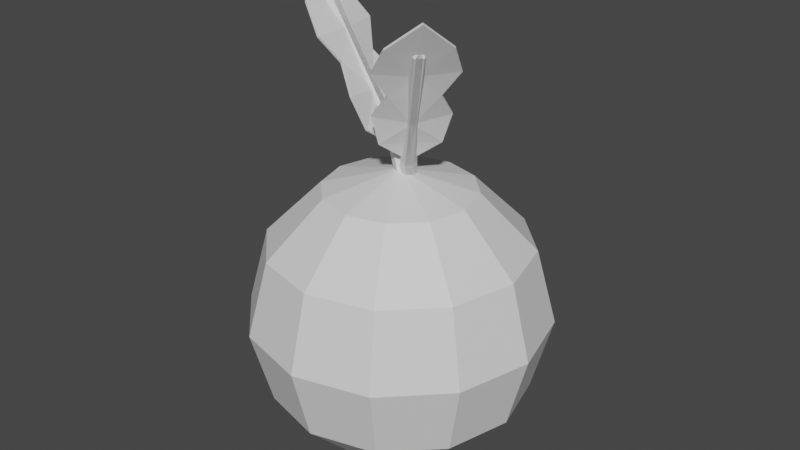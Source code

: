 # Source: beetItem.blend  (saved by Blender 2.82.7; exported with 4.5.12 LTS)
import bpy
from mathutils import Matrix  # noqa: F401  (used for matrix-valued properties, if any)

bpy.ops.wm.read_factory_settings(use_empty=True)
scene = bpy.context.scene
scene.name = 'Scene'

# ---- collections
col_collection = bpy.data.collections.new('Collection'); scene.collection.children.link(col_collection)

# ---- materials (node trees are filled in below, after node groups)
mat_leave = bpy.data.materials.new('Leave')
mat_leave.use_transparent_shadow = False
mat_beetstem = bpy.data.materials.new('BeetStem')
mat_beetstem.use_transparent_shadow = False

# ---- material node trees
mat_leave.use_nodes = True; mat_leave.node_tree.nodes.clear()
_N = mat_leave.node_tree.nodes; _L = mat_leave.node_tree.links
n0 = _N.new('ShaderNodeOutputMaterial'); n0.name = 'Material Output'; n0.location = (300, 300)
n1 = _N.new('ShaderNodeBsdfPrincipled'); n1.name = 'Principled BSDF'; n1.location = (10, 300)
n1.distribution = 'GGX'
n1.subsurface_method = 'BURLEY'
n1.inputs[3].default_value = 1.45
n1.inputs[27].default_value = (0.0, 0.0, 0.0, 1.0)
n1.inputs[28].default_value = 1.0
_L.new(n1.outputs[0], n0.inputs[0])
n0.is_active_output = True
mat_beetstem.use_nodes = True; mat_beetstem.node_tree.nodes.clear()
_N = mat_beetstem.node_tree.nodes; _L = mat_beetstem.node_tree.links
n0 = _N.new('ShaderNodeOutputMaterial'); n0.name = 'Material Output'; n0.location = (300, 300)
n1 = _N.new('ShaderNodeBsdfPrincipled'); n1.name = 'Principled BSDF'; n1.location = (10, 300)
n1.distribution = 'GGX'
n1.subsurface_method = 'BURLEY'
n1.inputs[3].default_value = 1.45
n1.inputs[27].default_value = (0.0, 0.0, 0.0, 1.0)
n1.inputs[28].default_value = 1.0
_L.new(n1.outputs[0], n0.inputs[0])
n0.is_active_output = True

# ---- world
world_world = bpy.data.worlds.new('World'); scene.world = world_world
world_world.use_nodes = True; world_world.node_tree.nodes.clear()
_N = world_world.node_tree.nodes; _L = world_world.node_tree.links
n0 = _N.new('ShaderNodeOutputWorld'); n0.name = 'World Output'; n0.location = (300, 300)
n1 = _N.new('ShaderNodeBackground'); n1.name = 'Background'; n1.location = (10, 300)
n1.inputs[0].default_value = (0.05088, 0.05088, 0.05088, 1.0)
_L.new(n1.outputs[0], n0.inputs[0])
n0.is_active_output = True
world_world.color = (0.05088, 0.05088, 0.05088)
world_world.use_sun_shadow = False
world_world.sun_shadow_jitter_overblur = 0.0

# ---- meshes
me_cube_003 = bpy.data.meshes.new('Cube.003')
me_cube_003.from_pydata([(-2.253, -0.584, -0.9983), (-1.467, -2.807, 1.066), (-1.649, -0.584, -0.9983), (-0.8682, -2.807, 1.07), (-0.3433, -0.5983, -0.555), (-0.3433, -2.768, -0.3357), (0.9323, -3.442, 0.03617), (-0.3433, -2.245, 0.3785), (-0.2166, -3.691, 0.6988), (0.3818, -3.691, 0.7024), (0.2612, -2.245, 0.3785), (1.537, -3.442, 0.03617), (0.2612, -2.768, -0.3357), (0.2612, -0.5983, -0.555), (-1.793, 0.7202, -1.035), (-0.4768, 0.6263, 0.9774), (0.1998, 0.3022, -1.035), (1.18, 0.2788, 0.9774), (0.1998, -0.5337, -1.035), (1.18, -0.4161, 0.9774), (-1.793, -0.9517, -1.035), (-0.4768, -0.7636, 0.9774), (-3.786, -0.5337, -1.035), (-2.134, -0.4161, 0.9774), (-3.786, 0.3022, -1.035), (-2.134, 0.2788, 0.9774), (0.1168, 0.6328, -0.003227), (1.626, 0.3164, -0.003227), (1.626, -0.3164, -0.003227), (0.1168, -0.6328, -0.003227), (-1.392, -0.3164, -0.003227), (-1.392, 0.3164, -0.003227), (-0.7967, -0.7427, -1.035), (0.3516, -0.5898, 0.9774), (0.8712, -0.4746, -0.003227), (0.1129, -0.01383, 1.049), (-0.3947, 0.09262, 1.049), (0.1129, -0.2267, 1.049), (-0.1409, -0.28, 1.049), (-0.9024, -0.2267, 1.049), (-0.3947, -0.3332, 1.049), (-0.9024, -0.01383, 1.049), (1.882, 0.3841, -0.6818), (1.882, -0.3841, -0.6818), (0.1304, -0.7682, -0.6592), (-1.621, -0.3841, -0.6366), (-1.621, 0.3841, -0.6366), (0.1304, 0.7682, -0.6592), (1.006, -0.5762, -0.6705), (-2.253, 0.584, -0.9983), (-1.467, 2.807, 1.066), (-1.649, 0.584, -0.9983), (-0.8682, 2.807, 1.07), (-2.91, 0.0, -0.9986), (-2.714, 0.0, 1.433), (-0.91, 0.0, -0.9986), (-2.115, 0.0, 1.437), (-0.3433, 0.5983, -0.555), (-0.3433, 2.768, -0.3357), (0.9323, 3.442, 0.03617), (-0.3433, 2.245, 0.3785), (-0.2166, 3.691, 0.6988), (0.3818, 3.691, 0.7024), (0.2612, 2.245, 0.3785), (1.537, 3.442, 0.03617), (0.2612, 2.768, -0.3357), (0.2612, 0.5983, -0.555), (1.193, 0.0, 0.6833), (1.0, 0.0, 0.3333), (1.0, 0.0, -2.98e-08), (1.0, 0.0, -0.3333), (0.9288, 0.0, -0.6764), (-0.7867, 0.0, 0.6714), (-1.0, 0.0, 0.3333), (-1.0, 0.0, -2.98e-08), (-0.3433, 0.0, -0.3333), (-0.9835, 0.0, -0.6517), (-1.793, -0.7202, -1.035), (-0.4768, -0.6263, 0.9774), (0.1998, -0.3022, -1.035), (1.18, -0.2788, 0.9774), (0.1998, 0.5337, -1.035), (1.18, 0.4161, 0.9774), (-1.793, 0.9517, -1.035), (-0.4768, 0.7636, 0.9774), (-3.786, 0.5337, -1.035), (-2.134, 0.4161, 0.9774), (-3.786, -0.3022, -1.035), (-2.134, -0.2788, 0.9774), (0.1168, -0.6328, -0.003227), (1.626, -0.3164, -0.003227), (1.626, 0.3164, -0.003227), (0.1168, 0.6328, -0.003227), (-1.392, 0.3164, -0.003227), (-1.392, -0.3164, -0.003227), (-0.7967, 0.7427, -1.035), (0.3516, 0.5898, 0.9774), (0.8712, 0.4746, -0.003227), (0.1129, 0.01383, 1.049), (-0.3947, -0.09262, 1.049), (0.1129, 0.2267, 1.049), (-0.1409, 0.28, 1.049), (-0.9024, 0.2267, 1.049), (-0.3947, 0.3332, 1.049), (-0.9024, 0.01383, 1.049), (1.882, -0.3841, -0.6818), (1.882, 0.3841, -0.6818), (0.1304, 0.7682, -0.6592), (-1.621, 0.3841, -0.6366), (-1.621, -0.3841, -0.6366), (0.1304, -0.7682, -0.6592), (1.006, 0.5762, -0.6705)], [], [(67, 3, 9), (3, 8, 9), (53, 2, 0), (56, 1, 3), (1, 72, 8), (0, 76, 53), (4, 75, 76), (5, 74, 75), (7, 74, 6), (7, 72, 73), (13, 0, 2), (12, 4, 13), (12, 6, 5), (10, 6, 11), (10, 8, 7), (71, 2, 55), (70, 13, 71), (69, 12, 70), (69, 10, 11), (67, 10, 68), (67, 56, 3), (3, 1, 8), (53, 55, 2), (56, 54, 1), (1, 54, 72), (0, 4, 76), (4, 5, 75), (5, 6, 74), (7, 73, 74), (7, 8, 72), (13, 4, 0), (12, 5, 4), (12, 11, 6), (10, 7, 6), (10, 9, 8), (71, 13, 2), (70, 12, 13), (69, 11, 12), (69, 68, 10), (67, 9, 10), (26, 15, 17, 27), (27, 17, 19, 28), (34, 33, 21, 29), (29, 21, 23, 30), (17, 15, 36, 35), (30, 23, 25, 31), (31, 25, 15, 26), (14, 16, 18, 32, 20, 22, 24), (46, 31, 26, 47), (45, 30, 31, 46), (44, 29, 30, 45), (48, 34, 29, 44), (42, 27, 28, 43), (47, 26, 27, 42), (43, 28, 34, 48), (28, 19, 33, 34), (35, 36, 41, 39, 40, 38, 37), (33, 19, 37, 38), (15, 25, 41, 36), (23, 21, 40, 39), (21, 33, 38, 40), (19, 17, 35, 37), (25, 23, 39, 41), (18, 43, 48, 32), (14, 47, 42, 16), (16, 42, 43, 18), (32, 48, 44, 20), (20, 44, 45, 22), (22, 45, 46, 24), (24, 46, 47, 14), (67, 62, 52), (52, 62, 61), (53, 49, 51), (56, 52, 50), (50, 61, 72), (49, 53, 76), (57, 76, 75), (58, 75, 74), (60, 59, 74), (60, 73, 72), (66, 51, 49), (65, 66, 57), (65, 58, 59), (63, 64, 59), (63, 60, 61), (71, 55, 51), (70, 71, 66), (69, 70, 65), (69, 64, 63), (67, 68, 63), (67, 52, 56), (52, 61, 50), (53, 51, 55), (56, 50, 54), (50, 72, 54), (49, 76, 57), (57, 75, 58), (58, 74, 59), (60, 74, 73), (60, 72, 61), (66, 49, 57), (65, 57, 58), (65, 59, 64), (63, 59, 60), (63, 61, 62), (71, 51, 66), (70, 66, 65), (69, 65, 64), (69, 63, 68), (67, 63, 62), (89, 90, 80, 78), (90, 91, 82, 80), (97, 92, 84, 96), (92, 93, 86, 84), (80, 98, 99, 78), (93, 94, 88, 86), (94, 89, 78, 88), (77, 87, 85, 83, 95, 81, 79), (109, 110, 89, 94), (108, 109, 94, 93), (107, 108, 93, 92), (111, 107, 92, 97), (105, 106, 91, 90), (110, 105, 90, 89), (106, 111, 97, 91), (91, 97, 96, 82), (98, 100, 101, 103, 102, 104, 99), (96, 101, 100, 82), (78, 99, 104, 88), (86, 102, 103, 84), (84, 103, 101, 96), (82, 100, 98, 80), (88, 104, 102, 86), (81, 95, 111, 106), (77, 79, 105, 110), (79, 81, 106, 105), (95, 83, 107, 111), (83, 85, 108, 107), (85, 87, 109, 108), (87, 77, 110, 109)])
me_cube_003.polygons.foreach_set('material_index', [0, 0, 0, 0, 0, 0, 0, 0, 0, 0, 0, 0, 0, 0, 0, 0, 0, 0, 0, 0, 0, 0, 0, 0, 0, 0, 0, 0, 0, 0, 0, 0, 0, 0, 0, 0, 0, 0, 0, 0, 1, 1, 1, 1, 1, 1, 1, 1, 1, 1, 1, 1, 1, 1, 1, 1, 1, 1, 1, 1, 1, 1, 1, 1, 1, 1, 1, 1, 1, 1, 0, 0, 0, 0, 0, 0, 0, 0, 0, 0, 0, 0, 0, 0, 0, 0, 0, 0, 0, 0, 0, 0, 0, 0, 0, 0, 0, 0, 0, 0, 0, 0, 0, 0, 0, 0, 0, 0, 0, 0, 1, 1, 1, 1, 1, 1, 1, 1, 1, 1, 1, 1, 1, 1, 1, 1, 1, 1, 1, 1, 1, 1, 1, 1, 1, 1, 1, 1, 1, 1])
_uv = me_cube_003.uv_layers.new(name='UVMap')
_uv.uv.foreach_set('vector', [0.5833, 0.625, 0.625, 0.75, 0.5833, 0.75, 0.625, 0.75, 0.5833, 1.0, 0.5833, 0.75, 0.125, 0.625, 0.375, 0.75, 0.125, 0.75, 0.625, 0.625, 0.875, 0.75, 0.625, 0.75, 0.625, 0.0, 0.5833, 0.125, 0.5833, 0.0, 0.375, 0.0, 0.4167, 0.125, 0.375, 0.125, 0.4167, 0.0, 0.4583, 0.125, 0.4167, 0.125, 0.4583, 0.0, 0.5, 0.125, 0.4583, 0.125, 0.5417, 0.0, 0.5, 0.125, 0.5, 0.0, 0.5417, 0.0, 0.5833, 0.125, 0.5417, 0.125, 0.4167, 0.75, 0.375, 1.0, 0.375, 0.75, 0.4583, 0.75, 0.4167, 1.0, 0.4167, 0.75, 0.4583, 0.75, 0.5, 1.0, 0.4583, 1.0, 0.5417, 0.75, 0.5, 1.0, 0.5, 0.75, 0.5417, 0.75, 0.5833, 1.0, 0.5417, 1.0, 0.4167, 0.625, 0.375, 0.75, 0.375, 0.625, 0.4583, 0.625, 0.4167, 0.75, 0.4167, 0.625, 0.5, 0.625, 0.4583, 0.75, 0.4583, 0.625, 0.5, 0.625, 0.5417, 0.75, 0.5, 0.75, 0.5833, 0.625, 0.5417, 0.75, 0.5417, 0.625, 0.5833, 0.625, 0.625, 0.625, 0.625, 0.75, 0.625, 0.75, 0.625, 1.0, 0.5833, 1.0, 0.125, 0.625, 0.375, 0.625, 0.375, 0.75, 0.625, 0.625, 0.875, 0.625, 0.875, 0.75, 0.625, 0.0, 0.625, 0.125, 0.5833, 0.125, 0.375, 0.0, 0.4167, 0.0, 0.4167, 0.125, 0.4167, 0.0, 0.4583, 0.0, 0.4583, 0.125, 0.4583, 0.0, 0.5, 0.0, 0.5, 0.125, 0.5417, 0.0, 0.5417, 0.125, 0.5, 0.125, 0.5417, 0.0, 0.5833, 0.0, 0.5833, 0.125, 0.4167, 0.75, 0.4167, 1.0, 0.375, 1.0, 0.4583, 0.75, 0.4583, 1.0, 0.4167, 1.0, 0.4583, 0.75, 0.5, 0.75, 0.5, 1.0, 0.5417, 0.75, 0.5417, 1.0, 0.5, 1.0, 0.5417, 0.75, 0.5833, 0.75, 0.5833, 1.0, 0.4167, 0.625, 0.4167, 0.75, 0.375, 0.75, 0.4583, 0.625, 0.4583, 0.75, 0.4167, 0.75, 0.5, 0.625, 0.5, 0.75, 0.4583, 0.75, 0.5, 0.625, 0.5417, 0.625, 0.5417, 0.75, 0.5833, 0.625, 0.5833, 0.75, 0.5417, 0.75, 1.0, 0.75, 1.0, 1.0, 0.8333, 1.0, 0.8333, 0.75, 0.8333, 0.75, 0.8333, 1.0, 0.6667, 1.0, 0.6667, 0.75, 0.5833, 0.75, 0.5833, 1.0, 0.5, 1.0, 0.5, 0.75, 0.5, 0.75, 0.5, 1.0, 0.3333, 1.0, 0.3333, 0.75, 0.8333, 1.0, 1.0, 1.0, 1.0, 1.0, 0.8333, 1.0, 0.3333, 0.75, 0.3333, 1.0, 0.1667, 1.0, 0.1667, 0.75, 0.1667, 0.75, 0.1667, 1.0, -8.941e-08, 1.0, -8.941e-08, 0.75, 0.75, 0.49, 0.9578, 0.37, 0.9578, 0.13, 0.8539, 0.07, 0.75, 0.01, 0.5422, 0.13, 0.5422, 0.37, 0.1667, 0.5833, 0.1667, 0.75, -8.941e-08, 0.75, -8.941e-08, 0.5833, 0.3333, 0.5833, 0.3333, 0.75, 0.1667, 0.75, 0.1667, 0.5833, 0.5, 0.5833, 0.5, 0.75, 0.3333, 0.75, 0.3333, 0.5833, 0.5833, 0.5833, 0.5833, 0.75, 0.5, 0.75, 0.5, 0.5833, 0.8333, 0.5833, 0.8333, 0.75, 0.6667, 0.75, 0.6667, 0.5833, 1.0, 0.5833, 1.0, 0.75, 0.8333, 0.75, 0.8333, 0.5833, 0.6667, 0.5833, 0.6667, 0.75, 0.5833, 0.75, 0.5833, 0.5833, 0.6667, 0.75, 0.6667, 1.0, 0.5833, 1.0, 0.5833, 0.75, 0.4578, 0.37, 0.25, 0.49, 0.04215, 0.37, 0.04215, 0.13, 0.25, 0.01, 0.3539, 0.07, 0.4578, 0.13, 0.5833, 1.0, 0.6667, 1.0, 0.6667, 1.0, 0.5833, 1.0, -8.941e-08, 1.0, 0.1667, 1.0, 0.1667, 1.0, -8.941e-08, 1.0, 0.3333, 1.0, 0.5, 1.0, 0.5, 1.0, 0.3333, 1.0, 0.5, 1.0, 0.5833, 1.0, 0.5833, 1.0, 0.5, 1.0, 0.6667, 1.0, 0.8333, 1.0, 0.8333, 1.0, 0.6667, 1.0, 0.1667, 1.0, 0.3333, 1.0, 0.3333, 1.0, 0.1667, 1.0, 0.6667, 0.5, 0.6667, 0.5833, 0.5833, 0.5833, 0.5833, 0.5, 1.0, 0.5, 1.0, 0.5833, 0.8333, 0.5833, 0.8333, 0.5, 0.8333, 0.5, 0.8333, 0.5833, 0.6667, 0.5833, 0.6667, 0.5, 0.5833, 0.5, 0.5833, 0.5833, 0.5, 0.5833, 0.5, 0.5, 0.5, 0.5, 0.5, 0.5833, 0.3333, 0.5833, 0.3333, 0.5, 0.3333, 0.5, 0.3333, 0.5833, 0.1667, 0.5833, 0.1667, 0.5, 0.1667, 0.5, 0.1667, 0.5833, -8.941e-08, 0.5833, -8.941e-08, 0.5, 0.5833, 0.625, 0.5833, 0.75, 0.625, 0.75, 0.625, 0.75, 0.5833, 0.75, 0.5833, 1.0, 0.125, 0.625, 0.125, 0.75, 0.375, 0.75, 0.625, 0.625, 0.625, 0.75, 0.875, 0.75, 0.625, 0.0, 0.5833, 0.0, 0.5833, 0.125, 0.375, 0.0, 0.375, 0.125, 0.4167, 0.125, 0.4167, 0.0, 0.4167, 0.125, 0.4583, 0.125, 0.4583, 0.0, 0.4583, 0.125, 0.5, 0.125, 0.5417, 0.0, 0.5, 0.0, 0.5, 0.125, 0.5417, 0.0, 0.5417, 0.125, 0.5833, 0.125, 0.4167, 0.75, 0.375, 0.75, 0.375, 1.0, 0.4583, 0.75, 0.4167, 0.75, 0.4167, 1.0, 0.4583, 0.75, 0.4583, 1.0, 0.5, 1.0, 0.5417, 0.75, 0.5, 0.75, 0.5, 1.0, 0.5417, 0.75, 0.5417, 1.0, 0.5833, 1.0, 0.4167, 0.625, 0.375, 0.625, 0.375, 0.75, 0.4583, 0.625, 0.4167, 0.625, 0.4167, 0.75, 0.5, 0.625, 0.4583, 0.625, 0.4583, 0.75, 0.5, 0.625, 0.5, 0.75, 0.5417, 0.75, 0.5833, 0.625, 0.5417, 0.625, 0.5417, 0.75, 0.5833, 0.625, 0.625, 0.75, 0.625, 0.625, 0.625, 0.75, 0.5833, 1.0, 0.625, 1.0, 0.125, 0.625, 0.375, 0.75, 0.375, 0.625, 0.625, 0.625, 0.875, 0.75, 0.875, 0.625, 0.625, 0.0, 0.5833, 0.125, 0.625, 0.125, 0.375, 0.0, 0.4167, 0.125, 0.4167, 0.0, 0.4167, 0.0, 0.4583, 0.125, 0.4583, 0.0, 0.4583, 0.0, 0.5, 0.125, 0.5, 0.0, 0.5417, 0.0, 0.5, 0.125, 0.5417, 0.125, 0.5417, 0.0, 0.5833, 0.125, 0.5833, 0.0, 0.4167, 0.75, 0.375, 1.0, 0.4167, 1.0, 0.4583, 0.75, 0.4167, 1.0, 0.4583, 1.0, 0.4583, 0.75, 0.5, 1.0, 0.5, 0.75, 0.5417, 0.75, 0.5, 1.0, 0.5417, 1.0, 0.5417, 0.75, 0.5833, 1.0, 0.5833, 0.75, 0.4167, 0.625, 0.375, 0.75, 0.4167, 0.75, 0.4583, 0.625, 0.4167, 0.75, 0.4583, 0.75, 0.5, 0.625, 0.4583, 0.75, 0.5, 0.75, 0.5, 0.625, 0.5417, 0.75, 0.5417, 0.625, 0.5833, 0.625, 0.5417, 0.75, 0.5833, 0.75, 1.0, 0.75, 0.8333, 0.75, 0.8333, 1.0, 1.0, 1.0, 0.8333, 0.75, 0.6667, 0.75, 0.6667, 1.0, 0.8333, 1.0, 0.5833, 0.75, 0.5, 0.75, 0.5, 1.0, 0.5833, 1.0, 0.5, 0.75, 0.3333, 0.75, 0.3333, 1.0, 0.5, 1.0, 0.8333, 1.0, 0.8333, 1.0, 1.0, 1.0, 1.0, 1.0, 0.3333, 0.75, 0.1667, 0.75, 0.1667, 1.0, 0.3333, 1.0, 0.1667, 0.75, -8.941e-08, 0.75, -8.941e-08, 1.0, 0.1667, 1.0, 0.75, 0.49, 0.5422, 0.37, 0.5422, 0.13, 0.75, 0.01, 0.8539, 0.07, 0.9578, 0.13, 0.9578, 0.37, 0.1667, 0.5833, -8.941e-08, 0.5833, -8.941e-08, 0.75, 0.1667, 0.75, 0.3333, 0.5833, 0.1667, 0.5833, 0.1667, 0.75, 0.3333, 0.75, 0.5, 0.5833, 0.3333, 0.5833, 0.3333, 0.75, 0.5, 0.75, 0.5833, 0.5833, 0.5, 0.5833, 0.5, 0.75, 0.5833, 0.75, 0.8333, 0.5833, 0.6667, 0.5833, 0.6667, 0.75, 0.8333, 0.75, 1.0, 0.5833, 0.8333, 0.5833, 0.8333, 0.75, 1.0, 0.75, 0.6667, 0.5833, 0.5833, 0.5833, 0.5833, 0.75, 0.6667, 0.75, 0.6667, 0.75, 0.5833, 0.75, 0.5833, 1.0, 0.6667, 1.0, 0.4578, 0.37, 0.4578, 0.13, 0.3539, 0.07, 0.25, 0.01, 0.04215, 0.13, 0.04215, 0.37, 0.25, 0.49, 0.5833, 1.0, 0.5833, 1.0, 0.6667, 1.0, 0.6667, 1.0, -8.941e-08, 1.0, -8.941e-08, 1.0, 0.1667, 1.0, 0.1667, 1.0, 0.3333, 1.0, 0.3333, 1.0, 0.5, 1.0, 0.5, 1.0, 0.5, 1.0, 0.5, 1.0, 0.5833, 1.0, 0.5833, 1.0, 0.6667, 1.0, 0.6667, 1.0, 0.8333, 1.0, 0.8333, 1.0, 0.1667, 1.0, 0.1667, 1.0, 0.3333, 1.0, 0.3333, 1.0, 0.6667, 0.5, 0.5833, 0.5, 0.5833, 0.5833, 0.6667, 0.5833, 1.0, 0.5, 0.8333, 0.5, 0.8333, 0.5833, 1.0, 0.5833, 0.8333, 0.5, 0.6667, 0.5, 0.6667, 0.5833, 0.8333, 0.5833, 0.5833, 0.5, 0.5, 0.5, 0.5, 0.5833, 0.5833, 0.5833, 0.5, 0.5, 0.3333, 0.5, 0.3333, 0.5833, 0.5, 0.5833, 0.3333, 0.5, 0.1667, 0.5, 0.1667, 0.5833, 0.3333, 0.5833, 0.1667, 0.5, -8.941e-08, 0.5, -8.941e-08, 0.5833, 0.1667, 0.5833])
me_cube_003.materials.append(mat_leave)
me_cube_003.materials.append(mat_beetstem)
me_cube_003.use_remesh_fix_poles = True
me_cube_003.use_remesh_preserve_attributes = False
me_cube_003.use_mirror_vertex_groups = False
me_cube_003.update()
me_sphere = bpy.data.meshes.new('Sphere')
me_sphere.from_pydata([(0.0, 1.0, -4.371e-08), (0.0, 0.5, -0.866), (0.25, 0.433, 0.866), (0.433, 0.75, 0.5), (0.5, 0.866, -4.371e-08), (0.433, 0.75, -0.5), (0.25, 0.433, -0.866), (-1.308e-07, 7.55e-08, 1.0), (0.433, 0.25, 0.866), (0.75, 0.433, 0.5), (0.866, 0.5, -4.371e-08), (0.75, 0.433, -0.5), (0.433, 0.25, -0.866), (0.5, 1.245e-07, 0.866), (0.866, 1.096e-07, 0.5), (1.0, 1.394e-07, -4.371e-08), (0.866, 1.394e-07, -0.5), (0.5, 1.692e-07, -0.866), (0.433, -0.25, 0.866), (0.75, -0.433, 0.5), (0.866, -0.5, -4.371e-08), (0.75, -0.433, -0.5), (0.433, -0.25, -0.866), (0.25, -0.433, 0.866), (0.433, -0.75, 0.5), (0.5, -0.866, -4.371e-08), (0.433, -0.75, -0.5), (0.25, -0.433, -0.866), (-6.06e-08, -0.5, 0.866), (-1.589e-08, -0.866, 0.5), (-4.57e-08, -1.0, -4.371e-08), (-4.57e-08, -0.866, -0.5), (1.391e-08, -0.5, -0.866), (0.0, 1.51e-07, -1.0), (-0.25, -0.433, 0.866), (-0.433, -0.75, 0.5), (-0.5, -0.866, -4.371e-08), (-0.433, -0.75, -0.5), (-0.25, -0.433, -0.866), (-0.433, -0.25, 0.866), (-0.75, -0.433, 0.5), (-0.866, -0.5, -4.371e-08), (-0.75, -0.433, -0.5), (-0.433, -0.25, -0.866), (-0.5, 2.437e-07, 0.866), (-0.866, 1.99e-07, 0.5), (-1.0, 2.288e-07, -4.371e-08), (-0.866, 1.99e-07, -0.5), (-0.5, 1.692e-07, -0.866), (-0.433, 0.25, 0.866), (-0.75, 0.433, 0.5), (-0.866, 0.5, -4.371e-08), (-0.75, 0.433, -0.5), (-0.433, 0.25, -0.866), (-0.25, 0.433, 0.866), (-0.433, 0.75, 0.5), (-0.5, 0.866, -4.371e-08), (-0.433, 0.75, -0.5), (-0.25, 0.433, -0.866), (8.841e-08, 0.5, 0.866), (4.371e-08, 0.866, 0.5), (4.371e-08, 0.866, -0.5)], [], [(61, 0, 4, 5), (60, 59, 2, 3), (1, 61, 5, 6), (0, 60, 3, 4), (59, 7, 2), (33, 1, 6), (6, 5, 11, 12), (4, 3, 9, 10), (2, 7, 8), (33, 6, 12), (5, 4, 10, 11), (3, 2, 8, 9), (12, 11, 16, 17), (10, 9, 14, 15), (8, 7, 13), (33, 12, 17), (11, 10, 15, 16), (9, 8, 13, 14), (17, 16, 21, 22), (15, 14, 19, 20), (13, 7, 18), (33, 17, 22), (16, 15, 20, 21), (14, 13, 18, 19), (20, 19, 24, 25), (18, 7, 23), (33, 22, 27), (21, 20, 25, 26), (19, 18, 23, 24), (22, 21, 26, 27), (23, 7, 28), (33, 27, 32), (26, 25, 30, 31), (24, 23, 28, 29), (27, 26, 31, 32), (25, 24, 29, 30), (33, 32, 38), (31, 30, 36, 37), (29, 28, 34, 35), (32, 31, 37, 38), (30, 29, 35, 36), (28, 7, 34), (33, 38, 43), (37, 36, 41, 42), (35, 34, 39, 40), (38, 37, 42, 43), (36, 35, 40, 41), (34, 7, 39), (33, 43, 48), (42, 41, 46, 47), (40, 39, 44, 45), (43, 42, 47, 48), (41, 40, 45, 46), (39, 7, 44), (47, 46, 51, 52), (45, 44, 49, 50), (48, 47, 52, 53), (46, 45, 50, 51), (44, 7, 49), (33, 48, 53), (50, 49, 54, 55), (53, 52, 57, 58), (51, 50, 55, 56), (49, 7, 54), (33, 53, 58), (52, 51, 56, 57), (58, 57, 61, 1), (56, 55, 60, 0), (54, 7, 59), (33, 58, 1), (57, 56, 0, 61), (55, 54, 59, 60)])
_uv = me_sphere.uv_layers.new(name='UVMap')
_uv.uv.foreach_set('vector', [0.75, 0.3333, 0.75, 0.5, 0.6667, 0.5, 0.6667, 0.3333, 0.75, 0.6667, 0.75, 0.8333, 0.6667, 0.8333, 0.6667, 0.6667, 0.75, 0.1667, 0.75, 0.3333, 0.6667, 0.3333, 0.6667, 0.1667, 0.75, 0.5, 0.75, 0.6667, 0.6667, 0.6667, 0.6667, 0.5, 0.75, 0.8333, 0.7083, 1.0, 0.6667, 0.8333, 0.7083, 0.0, 0.75, 0.1667, 0.6667, 0.1667, 0.6667, 0.1667, 0.6667, 0.3333, 0.5833, 0.3333, 0.5833, 0.1667, 0.6667, 0.5, 0.6667, 0.6667, 0.5833, 0.6667, 0.5833, 0.5, 0.6667, 0.8333, 0.625, 1.0, 0.5833, 0.8333, 0.625, 0.0, 0.6667, 0.1667, 0.5833, 0.1667, 0.6667, 0.3333, 0.6667, 0.5, 0.5833, 0.5, 0.5833, 0.3333, 0.6667, 0.6667, 0.6667, 0.8333, 0.5833, 0.8333, 0.5833, 0.6667, 0.5833, 0.1667, 0.5833, 0.3333, 0.5, 0.3333, 0.5, 0.1667, 0.5833, 0.5, 0.5833, 0.6667, 0.5, 0.6667, 0.5, 0.5, 0.5833, 0.8333, 0.5417, 1.0, 0.5, 0.8333, 0.5417, 0.0, 0.5833, 0.1667, 0.5, 0.1667, 0.5833, 0.3333, 0.5833, 0.5, 0.5, 0.5, 0.5, 0.3333, 0.5833, 0.6667, 0.5833, 0.8333, 0.5, 0.8333, 0.5, 0.6667, 0.5, 0.1667, 0.5, 0.3333, 0.4167, 0.3333, 0.4167, 0.1667, 0.5, 0.5, 0.5, 0.6667, 0.4167, 0.6667, 0.4167, 0.5, 0.5, 0.8333, 0.4583, 1.0, 0.4167, 0.8333, 0.4583, 0.0, 0.5, 0.1667, 0.4167, 0.1667, 0.5, 0.3333, 0.5, 0.5, 0.4167, 0.5, 0.4167, 0.3333, 0.5, 0.6667, 0.5, 0.8333, 0.4167, 0.8333, 0.4167, 0.6667, 0.4167, 0.5, 0.4167, 0.6667, 0.3333, 0.6667, 0.3333, 0.5, 0.4167, 0.8333, 0.375, 1.0, 0.3333, 0.8333, 0.375, 0.0, 0.4167, 0.1667, 0.3333, 0.1667, 0.4167, 0.3333, 0.4167, 0.5, 0.3333, 0.5, 0.3333, 0.3333, 0.4167, 0.6667, 0.4167, 0.8333, 0.3333, 0.8333, 0.3333, 0.6667, 0.4167, 0.1667, 0.4167, 0.3333, 0.3333, 0.3333, 0.3333, 0.1667, 0.3333, 0.8333, 0.2917, 1.0, 0.25, 0.8333, 0.2917, 0.0, 0.3333, 0.1667, 0.25, 0.1667, 0.3333, 0.3333, 0.3333, 0.5, 0.25, 0.5, 0.25, 0.3333, 0.3333, 0.6667, 0.3333, 0.8333, 0.25, 0.8333, 0.25, 0.6667, 0.3333, 0.1667, 0.3333, 0.3333, 0.25, 0.3333, 0.25, 0.1667, 0.3333, 0.5, 0.3333, 0.6667, 0.25, 0.6667, 0.25, 0.5, 0.2083, 0.0, 0.25, 0.1667, 0.1667, 0.1667, 0.25, 0.3333, 0.25, 0.5, 0.1667, 0.5, 0.1667, 0.3333, 0.25, 0.6667, 0.25, 0.8333, 0.1667, 0.8333, 0.1667, 0.6667, 0.25, 0.1667, 0.25, 0.3333, 0.1667, 0.3333, 0.1667, 0.1667, 0.25, 0.5, 0.25, 0.6667, 0.1667, 0.6667, 0.1667, 0.5, 0.25, 0.8333, 0.2083, 1.0, 0.1667, 0.8333, 0.125, 0.0, 0.1667, 0.1667, 0.08333, 0.1667, 0.1667, 0.3333, 0.1667, 0.5, 0.08333, 0.5, 0.08333, 0.3333, 0.1667, 0.6667, 0.1667, 0.8333, 0.08333, 0.8333, 0.08333, 0.6667, 0.1667, 0.1667, 0.1667, 0.3333, 0.08333, 0.3333, 0.08333, 0.1667, 0.1667, 0.5, 0.1667, 0.6667, 0.08333, 0.6667, 0.08333, 0.5, 0.1667, 0.8333, 0.125, 1.0, 0.08333, 0.8333, 0.04167, 0.0, 0.08333, 0.1667, 0.0, 0.1667, 0.08333, 0.3333, 0.08333, 0.5, 0.0, 0.5, 0.0, 0.3333, 0.08333, 0.6667, 0.08333, 0.8333, 0.0, 0.8333, 0.0, 0.6667, 0.08333, 0.1667, 0.08333, 0.3333, 0.0, 0.3333, 0.0, 0.1667, 0.08333, 0.5, 0.08333, 0.6667, 0.0, 0.6667, 0.0, 0.5, 0.08333, 0.8333, 0.04167, 1.0, 0.0, 0.8333, 1.0, 0.3333, 1.0, 0.5, 0.9167, 0.5, 0.9167, 0.3333, 1.0, 0.6667, 1.0, 0.8333, 0.9167, 0.8333, 0.9167, 0.6667, 1.0, 0.1667, 1.0, 0.3333, 0.9167, 0.3333, 0.9167, 0.1667, 1.0, 0.5, 1.0, 0.6667, 0.9167, 0.6667, 0.9167, 0.5, 1.0, 0.8333, 0.9583, 1.0, 0.9167, 0.8333, 0.9583, 0.0, 1.0, 0.1667, 0.9167, 0.1667, 0.9167, 0.6667, 0.9167, 0.8333, 0.8333, 0.8333, 0.8333, 0.6667, 0.9167, 0.1667, 0.9167, 0.3333, 0.8333, 0.3333, 0.8333, 0.1667, 0.9167, 0.5, 0.9167, 0.6667, 0.8333, 0.6667, 0.8333, 0.5, 0.9167, 0.8333, 0.875, 1.0, 0.8333, 0.8333, 0.875, 0.0, 0.9167, 0.1667, 0.8333, 0.1667, 0.9167, 0.3333, 0.9167, 0.5, 0.8333, 0.5, 0.8333, 0.3333, 0.8333, 0.1667, 0.8333, 0.3333, 0.75, 0.3333, 0.75, 0.1667, 0.8333, 0.5, 0.8333, 0.6667, 0.75, 0.6667, 0.75, 0.5, 0.8333, 0.8333, 0.7917, 1.0, 0.75, 0.8333, 0.7917, 0.0, 0.8333, 0.1667, 0.75, 0.1667, 0.8333, 0.3333, 0.8333, 0.5, 0.75, 0.5, 0.75, 0.3333, 0.8333, 0.6667, 0.8333, 0.8333, 0.75, 0.8333, 0.75, 0.6667])
me_sphere.materials.append(mat_beetstem)
me_sphere.use_remesh_fix_poles = True
me_sphere.use_remesh_preserve_attributes = False
me_sphere.use_mirror_vertex_groups = False
me_sphere.update()
me_cube_005 = bpy.data.meshes.new('Cube.005')
me_cube_005.from_pydata([(-2.253, -0.584, -0.9983), (-1.467, -2.807, 1.066), (-1.649, -0.584, -0.9983), (-0.8682, -2.807, 1.07), (-0.3433, -0.5983, -0.555), (-0.3433, -2.768, -0.3357), (0.9323, -3.442, 0.03617), (-0.3433, -2.245, 0.3785), (-0.2166, -3.691, 0.6988), (0.3818, -3.691, 0.7024), (0.2612, -2.245, 0.3785), (1.537, -3.442, 0.03617), (0.2612, -2.768, -0.3357), (0.2612, -0.5983, -0.555), (-1.793, 0.7202, -1.035), (-0.4768, 0.6263, 0.9774), (0.1998, 0.3022, -1.035), (1.18, 0.2788, 0.9774), (0.1998, -0.5337, -1.035), (1.18, -0.4161, 0.9774), (-1.793, -0.9517, -1.035), (-0.4768, -0.7636, 0.9774), (-3.786, -0.5337, -1.035), (-2.134, -0.4161, 0.9774), (-3.786, 0.3022, -1.035), (-2.134, 0.2788, 0.9774), (0.1168, 0.6328, -0.003227), (1.626, 0.3164, -0.003227), (1.626, -0.3164, -0.003227), (0.1168, -0.6328, -0.003227), (-1.392, -0.3164, -0.003227), (-1.392, 0.3164, -0.003227), (-0.7967, -0.7427, -1.035), (0.3516, -0.5898, 0.9774), (0.8712, -0.4746, -0.003227), (0.1129, -0.01383, 1.049), (-0.3947, 0.09262, 1.049), (0.1129, -0.2267, 1.049), (-0.1409, -0.28, 1.049), (-0.9024, -0.2267, 1.049), (-0.3947, -0.3332, 1.049), (-0.9024, -0.01383, 1.049), (1.882, 0.3841, -0.6818), (1.882, -0.3841, -0.6818), (0.1304, -0.7682, -0.6592), (-1.621, -0.3841, -0.6366), (-1.621, 0.3841, -0.6366), (0.1304, 0.7682, -0.6592), (1.006, -0.5762, -0.6705), (-2.253, 0.584, -0.9983), (-1.467, 2.807, 1.066), (-1.649, 0.584, -0.9983), (-0.8682, 2.807, 1.07), (-2.91, 0.0, -0.9986), (-2.714, 0.0, 1.433), (-0.91, 0.0, -0.9986), (-2.115, 0.0, 1.437), (-0.3433, 0.5983, -0.555), (-0.3433, 2.768, -0.3357), (0.9323, 3.442, 0.03617), (-0.3433, 2.245, 0.3785), (-0.2166, 3.691, 0.6988), (0.3818, 3.691, 0.7024), (0.2612, 2.245, 0.3785), (1.537, 3.442, 0.03617), (0.2612, 2.768, -0.3357), (0.2612, 0.5983, -0.555), (1.193, 0.0, 0.6833), (1.0, 0.0, 0.3333), (1.0, 0.0, -2.98e-08), (1.0, 0.0, -0.3333), (0.9288, 0.0, -0.6764), (-0.7867, 0.0, 0.6714), (-1.0, 0.0, 0.3333), (-1.0, 0.0, -2.98e-08), (-0.3433, 0.0, -0.3333), (-0.9835, 0.0, -0.6517), (-1.793, -0.7202, -1.035), (-0.4768, -0.6263, 0.9774), (0.1998, -0.3022, -1.035), (1.18, -0.2788, 0.9774), (0.1998, 0.5337, -1.035), (1.18, 0.4161, 0.9774), (-1.793, 0.9517, -1.035), (-0.4768, 0.7636, 0.9774), (-3.786, 0.5337, -1.035), (-2.134, 0.4161, 0.9774), (-3.786, -0.3022, -1.035), (-2.134, -0.2788, 0.9774), (0.1168, -0.6328, -0.003227), (1.626, -0.3164, -0.003227), (1.626, 0.3164, -0.003227), (0.1168, 0.6328, -0.003227), (-1.392, 0.3164, -0.003227), (-1.392, -0.3164, -0.003227), (-0.7967, 0.7427, -1.035), (0.3516, 0.5898, 0.9774), (0.8712, 0.4746, -0.003227), (0.1129, 0.01383, 1.049), (-0.3947, -0.09262, 1.049), (0.1129, 0.2267, 1.049), (-0.1409, 0.28, 1.049), (-0.9024, 0.2267, 1.049), (-0.3947, 0.3332, 1.049), (-0.9024, 0.01383, 1.049), (1.882, -0.3841, -0.6818), (1.882, 0.3841, -0.6818), (0.1304, 0.7682, -0.6592), (-1.621, 0.3841, -0.6366), (-1.621, -0.3841, -0.6366), (0.1304, -0.7682, -0.6592), (1.006, 0.5762, -0.6705)], [], [(67, 3, 9), (3, 8, 9), (53, 2, 0), (56, 1, 3), (1, 72, 8), (0, 76, 53), (4, 75, 76), (5, 74, 75), (7, 74, 6), (7, 72, 73), (13, 0, 2), (12, 4, 13), (12, 6, 5), (10, 6, 11), (10, 8, 7), (71, 2, 55), (70, 13, 71), (69, 12, 70), (69, 10, 11), (67, 10, 68), (67, 56, 3), (3, 1, 8), (53, 55, 2), (56, 54, 1), (1, 54, 72), (0, 4, 76), (4, 5, 75), (5, 6, 74), (7, 73, 74), (7, 8, 72), (13, 4, 0), (12, 5, 4), (12, 11, 6), (10, 7, 6), (10, 9, 8), (71, 13, 2), (70, 12, 13), (69, 11, 12), (69, 68, 10), (67, 9, 10), (26, 15, 17, 27), (27, 17, 19, 28), (34, 33, 21, 29), (29, 21, 23, 30), (17, 15, 36, 35), (30, 23, 25, 31), (31, 25, 15, 26), (14, 16, 18, 32, 20, 22, 24), (46, 31, 26, 47), (45, 30, 31, 46), (44, 29, 30, 45), (48, 34, 29, 44), (42, 27, 28, 43), (47, 26, 27, 42), (43, 28, 34, 48), (28, 19, 33, 34), (35, 36, 41, 39, 40, 38, 37), (33, 19, 37, 38), (15, 25, 41, 36), (23, 21, 40, 39), (21, 33, 38, 40), (19, 17, 35, 37), (25, 23, 39, 41), (18, 43, 48, 32), (14, 47, 42, 16), (16, 42, 43, 18), (32, 48, 44, 20), (20, 44, 45, 22), (22, 45, 46, 24), (24, 46, 47, 14), (67, 62, 52), (52, 62, 61), (53, 49, 51), (56, 52, 50), (50, 61, 72), (49, 53, 76), (57, 76, 75), (58, 75, 74), (60, 59, 74), (60, 73, 72), (66, 51, 49), (65, 66, 57), (65, 58, 59), (63, 64, 59), (63, 60, 61), (71, 55, 51), (70, 71, 66), (69, 70, 65), (69, 64, 63), (67, 68, 63), (67, 52, 56), (52, 61, 50), (53, 51, 55), (56, 50, 54), (50, 72, 54), (49, 76, 57), (57, 75, 58), (58, 74, 59), (60, 74, 73), (60, 72, 61), (66, 49, 57), (65, 57, 58), (65, 59, 64), (63, 59, 60), (63, 61, 62), (71, 51, 66), (70, 66, 65), (69, 65, 64), (69, 63, 68), (67, 63, 62), (89, 90, 80, 78), (90, 91, 82, 80), (97, 92, 84, 96), (92, 93, 86, 84), (80, 98, 99, 78), (93, 94, 88, 86), (94, 89, 78, 88), (77, 87, 85, 83, 95, 81, 79), (109, 110, 89, 94), (108, 109, 94, 93), (107, 108, 93, 92), (111, 107, 92, 97), (105, 106, 91, 90), (110, 105, 90, 89), (106, 111, 97, 91), (91, 97, 96, 82), (98, 100, 101, 103, 102, 104, 99), (96, 101, 100, 82), (78, 99, 104, 88), (86, 102, 103, 84), (84, 103, 101, 96), (82, 100, 98, 80), (88, 104, 102, 86), (81, 95, 111, 106), (77, 79, 105, 110), (79, 81, 106, 105), (95, 83, 107, 111), (83, 85, 108, 107), (85, 87, 109, 108), (87, 77, 110, 109)])
me_cube_005.polygons.foreach_set('material_index', [0, 0, 0, 0, 0, 0, 0, 0, 0, 0, 0, 0, 0, 0, 0, 0, 0, 0, 0, 0, 0, 0, 0, 0, 0, 0, 0, 0, 0, 0, 0, 0, 0, 0, 0, 0, 0, 0, 0, 0, 1, 1, 1, 1, 1, 1, 1, 1, 1, 1, 1, 1, 1, 1, 1, 1, 1, 1, 1, 1, 1, 1, 1, 1, 1, 1, 1, 1, 1, 1, 0, 0, 0, 0, 0, 0, 0, 0, 0, 0, 0, 0, 0, 0, 0, 0, 0, 0, 0, 0, 0, 0, 0, 0, 0, 0, 0, 0, 0, 0, 0, 0, 0, 0, 0, 0, 0, 0, 0, 0, 1, 1, 1, 1, 1, 1, 1, 1, 1, 1, 1, 1, 1, 1, 1, 1, 1, 1, 1, 1, 1, 1, 1, 1, 1, 1, 1, 1, 1, 1])
_uv = me_cube_005.uv_layers.new(name='UVMap')
_uv.uv.foreach_set('vector', [0.5833, 0.625, 0.625, 0.75, 0.5833, 0.75, 0.625, 0.75, 0.5833, 1.0, 0.5833, 0.75, 0.125, 0.625, 0.375, 0.75, 0.125, 0.75, 0.625, 0.625, 0.875, 0.75, 0.625, 0.75, 0.625, 0.0, 0.5833, 0.125, 0.5833, 0.0, 0.375, 0.0, 0.4167, 0.125, 0.375, 0.125, 0.4167, 0.0, 0.4583, 0.125, 0.4167, 0.125, 0.4583, 0.0, 0.5, 0.125, 0.4583, 0.125, 0.5417, 0.0, 0.5, 0.125, 0.5, 0.0, 0.5417, 0.0, 0.5833, 0.125, 0.5417, 0.125, 0.4167, 0.75, 0.375, 1.0, 0.375, 0.75, 0.4583, 0.75, 0.4167, 1.0, 0.4167, 0.75, 0.4583, 0.75, 0.5, 1.0, 0.4583, 1.0, 0.5417, 0.75, 0.5, 1.0, 0.5, 0.75, 0.5417, 0.75, 0.5833, 1.0, 0.5417, 1.0, 0.4167, 0.625, 0.375, 0.75, 0.375, 0.625, 0.4583, 0.625, 0.4167, 0.75, 0.4167, 0.625, 0.5, 0.625, 0.4583, 0.75, 0.4583, 0.625, 0.5, 0.625, 0.5417, 0.75, 0.5, 0.75, 0.5833, 0.625, 0.5417, 0.75, 0.5417, 0.625, 0.5833, 0.625, 0.625, 0.625, 0.625, 0.75, 0.625, 0.75, 0.625, 1.0, 0.5833, 1.0, 0.125, 0.625, 0.375, 0.625, 0.375, 0.75, 0.625, 0.625, 0.875, 0.625, 0.875, 0.75, 0.625, 0.0, 0.625, 0.125, 0.5833, 0.125, 0.375, 0.0, 0.4167, 0.0, 0.4167, 0.125, 0.4167, 0.0, 0.4583, 0.0, 0.4583, 0.125, 0.4583, 0.0, 0.5, 0.0, 0.5, 0.125, 0.5417, 0.0, 0.5417, 0.125, 0.5, 0.125, 0.5417, 0.0, 0.5833, 0.0, 0.5833, 0.125, 0.4167, 0.75, 0.4167, 1.0, 0.375, 1.0, 0.4583, 0.75, 0.4583, 1.0, 0.4167, 1.0, 0.4583, 0.75, 0.5, 0.75, 0.5, 1.0, 0.5417, 0.75, 0.5417, 1.0, 0.5, 1.0, 0.5417, 0.75, 0.5833, 0.75, 0.5833, 1.0, 0.4167, 0.625, 0.4167, 0.75, 0.375, 0.75, 0.4583, 0.625, 0.4583, 0.75, 0.4167, 0.75, 0.5, 0.625, 0.5, 0.75, 0.4583, 0.75, 0.5, 0.625, 0.5417, 0.625, 0.5417, 0.75, 0.5833, 0.625, 0.5833, 0.75, 0.5417, 0.75, 1.0, 0.75, 1.0, 1.0, 0.8333, 1.0, 0.8333, 0.75, 0.8333, 0.75, 0.8333, 1.0, 0.6667, 1.0, 0.6667, 0.75, 0.5833, 0.75, 0.5833, 1.0, 0.5, 1.0, 0.5, 0.75, 0.5, 0.75, 0.5, 1.0, 0.3333, 1.0, 0.3333, 0.75, 0.8333, 1.0, 1.0, 1.0, 1.0, 1.0, 0.8333, 1.0, 0.3333, 0.75, 0.3333, 1.0, 0.1667, 1.0, 0.1667, 0.75, 0.1667, 0.75, 0.1667, 1.0, -8.941e-08, 1.0, -8.941e-08, 0.75, 0.75, 0.49, 0.9578, 0.37, 0.9578, 0.13, 0.8539, 0.07, 0.75, 0.01, 0.5422, 0.13, 0.5422, 0.37, 0.1667, 0.5833, 0.1667, 0.75, -8.941e-08, 0.75, -8.941e-08, 0.5833, 0.3333, 0.5833, 0.3333, 0.75, 0.1667, 0.75, 0.1667, 0.5833, 0.5, 0.5833, 0.5, 0.75, 0.3333, 0.75, 0.3333, 0.5833, 0.5833, 0.5833, 0.5833, 0.75, 0.5, 0.75, 0.5, 0.5833, 0.8333, 0.5833, 0.8333, 0.75, 0.6667, 0.75, 0.6667, 0.5833, 1.0, 0.5833, 1.0, 0.75, 0.8333, 0.75, 0.8333, 0.5833, 0.6667, 0.5833, 0.6667, 0.75, 0.5833, 0.75, 0.5833, 0.5833, 0.6667, 0.75, 0.6667, 1.0, 0.5833, 1.0, 0.5833, 0.75, 0.4578, 0.37, 0.25, 0.49, 0.04215, 0.37, 0.04215, 0.13, 0.25, 0.01, 0.3539, 0.07, 0.4578, 0.13, 0.5833, 1.0, 0.6667, 1.0, 0.6667, 1.0, 0.5833, 1.0, -8.941e-08, 1.0, 0.1667, 1.0, 0.1667, 1.0, -8.941e-08, 1.0, 0.3333, 1.0, 0.5, 1.0, 0.5, 1.0, 0.3333, 1.0, 0.5, 1.0, 0.5833, 1.0, 0.5833, 1.0, 0.5, 1.0, 0.6667, 1.0, 0.8333, 1.0, 0.8333, 1.0, 0.6667, 1.0, 0.1667, 1.0, 0.3333, 1.0, 0.3333, 1.0, 0.1667, 1.0, 0.6667, 0.5, 0.6667, 0.5833, 0.5833, 0.5833, 0.5833, 0.5, 1.0, 0.5, 1.0, 0.5833, 0.8333, 0.5833, 0.8333, 0.5, 0.8333, 0.5, 0.8333, 0.5833, 0.6667, 0.5833, 0.6667, 0.5, 0.5833, 0.5, 0.5833, 0.5833, 0.5, 0.5833, 0.5, 0.5, 0.5, 0.5, 0.5, 0.5833, 0.3333, 0.5833, 0.3333, 0.5, 0.3333, 0.5, 0.3333, 0.5833, 0.1667, 0.5833, 0.1667, 0.5, 0.1667, 0.5, 0.1667, 0.5833, -8.941e-08, 0.5833, -8.941e-08, 0.5, 0.5833, 0.625, 0.5833, 0.75, 0.625, 0.75, 0.625, 0.75, 0.5833, 0.75, 0.5833, 1.0, 0.125, 0.625, 0.125, 0.75, 0.375, 0.75, 0.625, 0.625, 0.625, 0.75, 0.875, 0.75, 0.625, 0.0, 0.5833, 0.0, 0.5833, 0.125, 0.375, 0.0, 0.375, 0.125, 0.4167, 0.125, 0.4167, 0.0, 0.4167, 0.125, 0.4583, 0.125, 0.4583, 0.0, 0.4583, 0.125, 0.5, 0.125, 0.5417, 0.0, 0.5, 0.0, 0.5, 0.125, 0.5417, 0.0, 0.5417, 0.125, 0.5833, 0.125, 0.4167, 0.75, 0.375, 0.75, 0.375, 1.0, 0.4583, 0.75, 0.4167, 0.75, 0.4167, 1.0, 0.4583, 0.75, 0.4583, 1.0, 0.5, 1.0, 0.5417, 0.75, 0.5, 0.75, 0.5, 1.0, 0.5417, 0.75, 0.5417, 1.0, 0.5833, 1.0, 0.4167, 0.625, 0.375, 0.625, 0.375, 0.75, 0.4583, 0.625, 0.4167, 0.625, 0.4167, 0.75, 0.5, 0.625, 0.4583, 0.625, 0.4583, 0.75, 0.5, 0.625, 0.5, 0.75, 0.5417, 0.75, 0.5833, 0.625, 0.5417, 0.625, 0.5417, 0.75, 0.5833, 0.625, 0.625, 0.75, 0.625, 0.625, 0.625, 0.75, 0.5833, 1.0, 0.625, 1.0, 0.125, 0.625, 0.375, 0.75, 0.375, 0.625, 0.625, 0.625, 0.875, 0.75, 0.875, 0.625, 0.625, 0.0, 0.5833, 0.125, 0.625, 0.125, 0.375, 0.0, 0.4167, 0.125, 0.4167, 0.0, 0.4167, 0.0, 0.4583, 0.125, 0.4583, 0.0, 0.4583, 0.0, 0.5, 0.125, 0.5, 0.0, 0.5417, 0.0, 0.5, 0.125, 0.5417, 0.125, 0.5417, 0.0, 0.5833, 0.125, 0.5833, 0.0, 0.4167, 0.75, 0.375, 1.0, 0.4167, 1.0, 0.4583, 0.75, 0.4167, 1.0, 0.4583, 1.0, 0.4583, 0.75, 0.5, 1.0, 0.5, 0.75, 0.5417, 0.75, 0.5, 1.0, 0.5417, 1.0, 0.5417, 0.75, 0.5833, 1.0, 0.5833, 0.75, 0.4167, 0.625, 0.375, 0.75, 0.4167, 0.75, 0.4583, 0.625, 0.4167, 0.75, 0.4583, 0.75, 0.5, 0.625, 0.4583, 0.75, 0.5, 0.75, 0.5, 0.625, 0.5417, 0.75, 0.5417, 0.625, 0.5833, 0.625, 0.5417, 0.75, 0.5833, 0.75, 1.0, 0.75, 0.8333, 0.75, 0.8333, 1.0, 1.0, 1.0, 0.8333, 0.75, 0.6667, 0.75, 0.6667, 1.0, 0.8333, 1.0, 0.5833, 0.75, 0.5, 0.75, 0.5, 1.0, 0.5833, 1.0, 0.5, 0.75, 0.3333, 0.75, 0.3333, 1.0, 0.5, 1.0, 0.8333, 1.0, 0.8333, 1.0, 1.0, 1.0, 1.0, 1.0, 0.3333, 0.75, 0.1667, 0.75, 0.1667, 1.0, 0.3333, 1.0, 0.1667, 0.75, -8.941e-08, 0.75, -8.941e-08, 1.0, 0.1667, 1.0, 0.75, 0.49, 0.5422, 0.37, 0.5422, 0.13, 0.75, 0.01, 0.8539, 0.07, 0.9578, 0.13, 0.9578, 0.37, 0.1667, 0.5833, -8.941e-08, 0.5833, -8.941e-08, 0.75, 0.1667, 0.75, 0.3333, 0.5833, 0.1667, 0.5833, 0.1667, 0.75, 0.3333, 0.75, 0.5, 0.5833, 0.3333, 0.5833, 0.3333, 0.75, 0.5, 0.75, 0.5833, 0.5833, 0.5, 0.5833, 0.5, 0.75, 0.5833, 0.75, 0.8333, 0.5833, 0.6667, 0.5833, 0.6667, 0.75, 0.8333, 0.75, 1.0, 0.5833, 0.8333, 0.5833, 0.8333, 0.75, 1.0, 0.75, 0.6667, 0.5833, 0.5833, 0.5833, 0.5833, 0.75, 0.6667, 0.75, 0.6667, 0.75, 0.5833, 0.75, 0.5833, 1.0, 0.6667, 1.0, 0.4578, 0.37, 0.4578, 0.13, 0.3539, 0.07, 0.25, 0.01, 0.04215, 0.13, 0.04215, 0.37, 0.25, 0.49, 0.5833, 1.0, 0.5833, 1.0, 0.6667, 1.0, 0.6667, 1.0, -8.941e-08, 1.0, -8.941e-08, 1.0, 0.1667, 1.0, 0.1667, 1.0, 0.3333, 1.0, 0.3333, 1.0, 0.5, 1.0, 0.5, 1.0, 0.5, 1.0, 0.5, 1.0, 0.5833, 1.0, 0.5833, 1.0, 0.6667, 1.0, 0.6667, 1.0, 0.8333, 1.0, 0.8333, 1.0, 0.1667, 1.0, 0.1667, 1.0, 0.3333, 1.0, 0.3333, 1.0, 0.6667, 0.5, 0.5833, 0.5, 0.5833, 0.5833, 0.6667, 0.5833, 1.0, 0.5, 0.8333, 0.5, 0.8333, 0.5833, 1.0, 0.5833, 0.8333, 0.5, 0.6667, 0.5, 0.6667, 0.5833, 0.8333, 0.5833, 0.5833, 0.5, 0.5, 0.5, 0.5, 0.5833, 0.5833, 0.5833, 0.5, 0.5, 0.3333, 0.5, 0.3333, 0.5833, 0.5, 0.5833, 0.3333, 0.5, 0.1667, 0.5, 0.1667, 0.5833, 0.3333, 0.5833, 0.1667, 0.5, -8.941e-08, 0.5, -8.941e-08, 0.5833, 0.1667, 0.5833])
me_cube_005.materials.append(mat_leave)
me_cube_005.materials.append(mat_beetstem)
me_cube_005.use_remesh_fix_poles = True
me_cube_005.use_remesh_preserve_attributes = False
me_cube_005.use_mirror_vertex_groups = False
me_cube_005.update()

# ---- objects
ob_cube_002 = bpy.data.objects.new('Cube.002', me_cube_003)
ob_sphere = bpy.data.objects.new('Sphere', me_sphere)
ob_cube_001 = bpy.data.objects.new('Cube.001', me_cube_005)

# ---- transforms, parenting, visibility, modifiers, constraints
ob_cube_002.location = (0.2191, -0.1599, 1.549)
ob_cube_002.rotation_euler = (8.507e-09, -0.5037, -3.917)
ob_cube_002.scale = (0.02762, 0.07603, 0.6551)
ob_cube_002.lineart.crease_threshold = 0.0
ob_sphere.location = (-0.002647, -0.01604, -0.0002045)
ob_sphere.scale = (1.11, 1.11, 1.11)
ob_sphere.lineart.crease_threshold = 0.0
ob_cube_001.location = (-0.2431, -0.01885, 1.605)
ob_cube_001.rotation_euler = (8.507e-09, -0.5037, -6.19)
ob_cube_001.scale = (0.02762, 0.07603, 0.6551)
ob_cube_001.lineart.crease_threshold = 0.0

# ---- collection membership
col_collection.objects.link(ob_cube_002)
col_collection.objects.link(ob_sphere)
col_collection.objects.link(ob_cube_001)

# ---- scene / render settings (as saved in the file)
scene.frame_start = 1; scene.frame_end = 250; scene.frame_set(1)
scene.render.engine = 'BLENDER_EEVEE_NEXT'
scene.cycles.use_denoising = False
scene.cycles.samples = 128
scene.cycles.sampling_pattern = 'TABULATED_SOBOL'
scene.cycles.use_adaptive_sampling = False
scene.cycles.use_light_tree = False
scene.view_settings.view_transform = 'Filmic'
bpy.context.view_layer.update()

# ---- added for rendering (the .blend has no active camera and no usable light): camera, sun
cam_auto = bpy.data.cameras.new('AutoCamera')
cam_auto.lens = 50.0
cam_auto.sensor_width = 36.0
cam_auto.clip_end = 1000.0
ob_auto_camera = bpy.data.objects.new('AutoCamera', cam_auto)
scene.collection.objects.link(ob_auto_camera)
ob_auto_camera.location = (4.39327, -5.29114, 4.18871)
ob_auto_camera.rotation_euler = (1.09748, -7.21219e-08, 0.694738)
scene.camera = ob_auto_camera
light_auto_sun = bpy.data.lights.new('AutoSun', 'SUN')
light_auto_sun.energy = 3.0
light_auto_sun.angle = 0.0523599
ob_auto_sun = bpy.data.objects.new('AutoSun', light_auto_sun)
scene.collection.objects.link(ob_auto_sun)
ob_auto_sun.rotation_euler = (0.872665, 0.174533, 0.523599)
bpy.context.view_layer.update()
